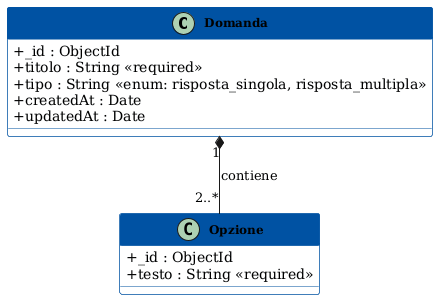

The diagram above was rendered by PlantUML. Its source (embedded in the PNG):
@startuml Domanda

skinparam classAttributeIconSize 0
skinparam classFontStyle bold
skinparam classFontSize 12
skinparam classBackgroundColor #F8F9FA
skinparam classBorderColor #0052A3
skinparam classHeaderBackgroundColor #0052A3
skinparam classHeaderFontColor #FFFFFF

class Domanda {
  + _id : ObjectId
  + titolo : String <<required>>
  + tipo : String <<enum: risposta_singola, risposta_multipla>>
  + createdAt : Date
  + updatedAt : Date
}

class Opzione {
  + _id : ObjectId
  + testo : String <<required>>
}

Domanda "1" *-- "2..*" Opzione : contiene

@enduml